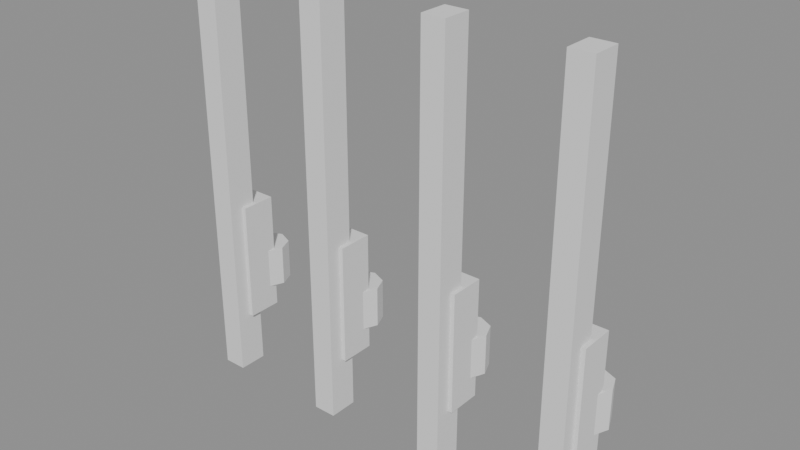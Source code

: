 # Source: gun_rack_guns.blend  (saved by Blender 5.2.44; exported with 4.5.12 LTS)
import bpy
from mathutils import Matrix  # noqa: F401  (used for matrix-valued properties, if any)

bpy.ops.wm.read_factory_settings(use_empty=True)
scene = bpy.context.scene
scene.name = 'Scene'

# ---- meshes
me_cube = bpy.data.meshes.new('Cube')
me_cube.from_pydata([(-0.5, -0.5, -0.5), (-0.5, -0.5, 0.5), (-0.5, 0.5, -0.5), (-0.5, 0.5, 0.5), (0.5, -0.5, -0.5), (0.5, -0.5, 0.5), (0.5, 0.5, -0.5), (0.5, 0.5, 0.5)], [], [(0, 1, 3, 2), (2, 3, 7, 6), (6, 7, 5, 4), (4, 5, 1, 0), (2, 6, 4, 0), (7, 3, 1, 5)])
_uv = me_cube.uv_layers.new(name='UVMap')
_uv.uv.foreach_set('vector', [0.375, 0.0, 0.625, 0.0, 0.625, 0.25, 0.375, 0.25, 0.375, 0.25, 0.625, 0.25, 0.625, 0.5, 0.375, 0.5, 0.375, 0.5, 0.625, 0.5, 0.625, 0.75, 0.375, 0.75, 0.375, 0.75, 0.625, 0.75, 0.625, 1.0, 0.375, 1.0, 0.125, 0.5, 0.375, 0.5, 0.375, 0.75, 0.125, 0.75, 0.625, 0.5, 0.875, 0.5, 0.875, 0.75, 0.625, 0.75])
me_cube.update()
me_cube_001 = bpy.data.meshes.new('Cube.001')
me_cube_001.from_pydata([(-0.5, -0.5, -0.5), (-0.5, -0.5, 0.5), (-0.5, 0.5, -0.5), (-0.5, 0.5, 0.5), (0.5, -0.5, -0.5), (0.5, -0.5, 0.5), (0.5, 0.5, -0.5), (0.5, 0.5, 0.5)], [], [(0, 1, 3, 2), (2, 3, 7, 6), (6, 7, 5, 4), (4, 5, 1, 0), (2, 6, 4, 0), (7, 3, 1, 5)])
_uv = me_cube_001.uv_layers.new(name='UVMap')
_uv.uv.foreach_set('vector', [0.375, 0.0, 0.625, 0.0, 0.625, 0.25, 0.375, 0.25, 0.375, 0.25, 0.625, 0.25, 0.625, 0.5, 0.375, 0.5, 0.375, 0.5, 0.625, 0.5, 0.625, 0.75, 0.375, 0.75, 0.375, 0.75, 0.625, 0.75, 0.625, 1.0, 0.375, 1.0, 0.125, 0.5, 0.375, 0.5, 0.375, 0.75, 0.125, 0.75, 0.625, 0.5, 0.875, 0.5, 0.875, 0.75, 0.625, 0.75])
me_cube_001.update()
me_cylinder = bpy.data.meshes.new('Cylinder')
me_cylinder.from_pydata([(0.0, 0.075, -0.07), (0.0, 0.075, 0.07), (0.05303, 0.05303, -0.07), (0.05303, 0.05303, 0.07), (0.075, 0.0, -0.07), (0.075, 0.0, 0.07), (0.05303, -0.05303, -0.07), (0.05303, -0.05303, 0.07), (0.0, -0.075, -0.07), (0.0, -0.075, 0.07), (-0.05303, -0.05303, -0.07), (-0.05303, -0.05303, 0.07), (-0.075, 0.0, -0.07), (-0.075, 0.0, 0.07), (-0.05303, 0.05303, -0.07), (-0.05303, 0.05303, 0.07)], [], [(0, 1, 3, 2), (2, 3, 5, 4), (4, 5, 7, 6), (6, 7, 9, 8), (8, 9, 11, 10), (10, 11, 13, 12), (3, 1, 15, 13, 11, 9, 7, 5), (12, 13, 15, 14), (14, 15, 1, 0), (0, 2, 4, 6, 8, 10, 12, 14)])
_uv = me_cylinder.uv_layers.new(name='UVMap')
_uv.uv.foreach_set('vector', [1.0, 0.5, 1.0, 1.0, 0.875, 1.0, 0.875, 0.5, 0.875, 0.5, 0.875, 1.0, 0.75, 1.0, 0.75, 0.5, 0.75, 0.5, 0.75, 1.0, 0.625, 1.0, 0.625, 0.5, 0.625, 0.5, 0.625, 1.0, 0.5, 1.0, 0.5, 0.5, 0.5, 0.5, 0.5, 1.0, 0.375, 1.0, 0.375, 0.5, 0.375, 0.5, 0.375, 1.0, 0.25, 1.0, 0.25, 0.5, 0.4197, 0.4197, 0.25, 0.49, 0.08029, 0.4197, 0.01, 0.25, 0.08029, 0.08029, 0.25, 0.01, 0.4197, 0.08029, 0.49, 0.25, 0.25, 0.5, 0.25, 1.0, 0.125, 1.0, 0.125, 0.5, 0.125, 0.5, 0.125, 1.0, 0.0, 1.0, 0.0, 0.5, 0.75, 0.49, 0.9197, 0.4197, 0.99, 0.25, 0.9197, 0.08029, 0.75, 0.01, 0.5803, 0.08029, 0.51, 0.25, 0.5803, 0.4197])
me_cylinder.update()
me_cube_002 = bpy.data.meshes.new('Cube.002')
me_cube_002.from_pydata([(-0.5, -0.5, -0.5), (-0.5, -0.5, 0.5), (-0.5, 0.5, -0.5), (-0.5, 0.5, 0.5), (0.5, -0.5, -0.5), (0.5, -0.5, 0.5), (0.5, 0.5, -0.5), (0.5, 0.5, 0.5)], [], [(0, 1, 3, 2), (2, 3, 7, 6), (6, 7, 5, 4), (4, 5, 1, 0), (2, 6, 4, 0), (7, 3, 1, 5)])
_uv = me_cube_002.uv_layers.new(name='UVMap')
_uv.uv.foreach_set('vector', [0.375, 0.0, 0.625, 0.0, 0.625, 0.25, 0.375, 0.25, 0.375, 0.25, 0.625, 0.25, 0.625, 0.5, 0.375, 0.5, 0.375, 0.5, 0.625, 0.5, 0.625, 0.75, 0.375, 0.75, 0.375, 0.75, 0.625, 0.75, 0.625, 1.0, 0.375, 1.0, 0.125, 0.5, 0.375, 0.5, 0.375, 0.75, 0.125, 0.75, 0.625, 0.5, 0.875, 0.5, 0.875, 0.75, 0.625, 0.75])
me_cube_002.update()
me_cube_003 = bpy.data.meshes.new('Cube.003')
me_cube_003.from_pydata([(-0.5, -0.5, -0.5), (-0.5, -0.5, 0.5), (-0.5, 0.5, -0.5), (-0.5, 0.5, 0.5), (0.5, -0.5, -0.5), (0.5, -0.5, 0.5), (0.5, 0.5, -0.5), (0.5, 0.5, 0.5)], [], [(0, 1, 3, 2), (2, 3, 7, 6), (6, 7, 5, 4), (4, 5, 1, 0), (2, 6, 4, 0), (7, 3, 1, 5)])
_uv = me_cube_003.uv_layers.new(name='UVMap')
_uv.uv.foreach_set('vector', [0.375, 0.0, 0.625, 0.0, 0.625, 0.25, 0.375, 0.25, 0.375, 0.25, 0.625, 0.25, 0.625, 0.5, 0.375, 0.5, 0.375, 0.5, 0.625, 0.5, 0.625, 0.75, 0.375, 0.75, 0.375, 0.75, 0.625, 0.75, 0.625, 1.0, 0.375, 1.0, 0.125, 0.5, 0.375, 0.5, 0.375, 0.75, 0.125, 0.75, 0.625, 0.5, 0.875, 0.5, 0.875, 0.75, 0.625, 0.75])
me_cube_003.update()
me_cylinder_001 = bpy.data.meshes.new('Cylinder.001')
me_cylinder_001.from_pydata([(0.0, 0.075, -0.07), (0.0, 0.075, 0.07), (0.05303, 0.05303, -0.07), (0.05303, 0.05303, 0.07), (0.075, 0.0, -0.07), (0.075, 0.0, 0.07), (0.05303, -0.05303, -0.07), (0.05303, -0.05303, 0.07), (0.0, -0.075, -0.07), (0.0, -0.075, 0.07), (-0.05303, -0.05303, -0.07), (-0.05303, -0.05303, 0.07), (-0.075, 0.0, -0.07), (-0.075, 0.0, 0.07), (-0.05303, 0.05303, -0.07), (-0.05303, 0.05303, 0.07)], [], [(0, 1, 3, 2), (2, 3, 5, 4), (4, 5, 7, 6), (6, 7, 9, 8), (8, 9, 11, 10), (10, 11, 13, 12), (3, 1, 15, 13, 11, 9, 7, 5), (12, 13, 15, 14), (14, 15, 1, 0), (0, 2, 4, 6, 8, 10, 12, 14)])
_uv = me_cylinder_001.uv_layers.new(name='UVMap')
_uv.uv.foreach_set('vector', [1.0, 0.5, 1.0, 1.0, 0.875, 1.0, 0.875, 0.5, 0.875, 0.5, 0.875, 1.0, 0.75, 1.0, 0.75, 0.5, 0.75, 0.5, 0.75, 1.0, 0.625, 1.0, 0.625, 0.5, 0.625, 0.5, 0.625, 1.0, 0.5, 1.0, 0.5, 0.5, 0.5, 0.5, 0.5, 1.0, 0.375, 1.0, 0.375, 0.5, 0.375, 0.5, 0.375, 1.0, 0.25, 1.0, 0.25, 0.5, 0.4197, 0.4197, 0.25, 0.49, 0.08029, 0.4197, 0.01, 0.25, 0.08029, 0.08029, 0.25, 0.01, 0.4197, 0.08029, 0.49, 0.25, 0.25, 0.5, 0.25, 1.0, 0.125, 1.0, 0.125, 0.5, 0.125, 0.5, 0.125, 1.0, 0.0, 1.0, 0.0, 0.5, 0.75, 0.49, 0.9197, 0.4197, 0.99, 0.25, 0.9197, 0.08029, 0.75, 0.01, 0.5803, 0.08029, 0.51, 0.25, 0.5803, 0.4197])
me_cylinder_001.update()
me_cube_004 = bpy.data.meshes.new('Cube.004')
me_cube_004.from_pydata([(-0.5, -0.5, -0.5), (-0.5, -0.5, 0.5), (-0.5, 0.5, -0.5), (-0.5, 0.5, 0.5), (0.5, -0.5, -0.5), (0.5, -0.5, 0.5), (0.5, 0.5, -0.5), (0.5, 0.5, 0.5)], [], [(0, 1, 3, 2), (2, 3, 7, 6), (6, 7, 5, 4), (4, 5, 1, 0), (2, 6, 4, 0), (7, 3, 1, 5)])
_uv = me_cube_004.uv_layers.new(name='UVMap')
_uv.uv.foreach_set('vector', [0.375, 0.0, 0.625, 0.0, 0.625, 0.25, 0.375, 0.25, 0.375, 0.25, 0.625, 0.25, 0.625, 0.5, 0.375, 0.5, 0.375, 0.5, 0.625, 0.5, 0.625, 0.75, 0.375, 0.75, 0.375, 0.75, 0.625, 0.75, 0.625, 1.0, 0.375, 1.0, 0.125, 0.5, 0.375, 0.5, 0.375, 0.75, 0.125, 0.75, 0.625, 0.5, 0.875, 0.5, 0.875, 0.75, 0.625, 0.75])
me_cube_004.update()
me_cube_005 = bpy.data.meshes.new('Cube.005')
me_cube_005.from_pydata([(-0.5, -0.5, -0.5), (-0.5, -0.5, 0.5), (-0.5, 0.5, -0.5), (-0.5, 0.5, 0.5), (0.5, -0.5, -0.5), (0.5, -0.5, 0.5), (0.5, 0.5, -0.5), (0.5, 0.5, 0.5)], [], [(0, 1, 3, 2), (2, 3, 7, 6), (6, 7, 5, 4), (4, 5, 1, 0), (2, 6, 4, 0), (7, 3, 1, 5)])
_uv = me_cube_005.uv_layers.new(name='UVMap')
_uv.uv.foreach_set('vector', [0.375, 0.0, 0.625, 0.0, 0.625, 0.25, 0.375, 0.25, 0.375, 0.25, 0.625, 0.25, 0.625, 0.5, 0.375, 0.5, 0.375, 0.5, 0.625, 0.5, 0.625, 0.75, 0.375, 0.75, 0.375, 0.75, 0.625, 0.75, 0.625, 1.0, 0.375, 1.0, 0.125, 0.5, 0.375, 0.5, 0.375, 0.75, 0.125, 0.75, 0.625, 0.5, 0.875, 0.5, 0.875, 0.75, 0.625, 0.75])
me_cube_005.update()
me_cylinder_002 = bpy.data.meshes.new('Cylinder.002')
me_cylinder_002.from_pydata([(0.0, 0.075, -0.07), (0.0, 0.075, 0.07), (0.05303, 0.05303, -0.07), (0.05303, 0.05303, 0.07), (0.075, 0.0, -0.07), (0.075, 0.0, 0.07), (0.05303, -0.05303, -0.07), (0.05303, -0.05303, 0.07), (0.0, -0.075, -0.07), (0.0, -0.075, 0.07), (-0.05303, -0.05303, -0.07), (-0.05303, -0.05303, 0.07), (-0.075, 0.0, -0.07), (-0.075, 0.0, 0.07), (-0.05303, 0.05303, -0.07), (-0.05303, 0.05303, 0.07)], [], [(0, 1, 3, 2), (2, 3, 5, 4), (4, 5, 7, 6), (6, 7, 9, 8), (8, 9, 11, 10), (10, 11, 13, 12), (3, 1, 15, 13, 11, 9, 7, 5), (12, 13, 15, 14), (14, 15, 1, 0), (0, 2, 4, 6, 8, 10, 12, 14)])
_uv = me_cylinder_002.uv_layers.new(name='UVMap')
_uv.uv.foreach_set('vector', [1.0, 0.5, 1.0, 1.0, 0.875, 1.0, 0.875, 0.5, 0.875, 0.5, 0.875, 1.0, 0.75, 1.0, 0.75, 0.5, 0.75, 0.5, 0.75, 1.0, 0.625, 1.0, 0.625, 0.5, 0.625, 0.5, 0.625, 1.0, 0.5, 1.0, 0.5, 0.5, 0.5, 0.5, 0.5, 1.0, 0.375, 1.0, 0.375, 0.5, 0.375, 0.5, 0.375, 1.0, 0.25, 1.0, 0.25, 0.5, 0.4197, 0.4197, 0.25, 0.49, 0.08029, 0.4197, 0.01, 0.25, 0.08029, 0.08029, 0.25, 0.01, 0.4197, 0.08029, 0.49, 0.25, 0.25, 0.5, 0.25, 1.0, 0.125, 1.0, 0.125, 0.5, 0.125, 0.5, 0.125, 1.0, 0.0, 1.0, 0.0, 0.5, 0.75, 0.49, 0.9197, 0.4197, 0.99, 0.25, 0.9197, 0.08029, 0.75, 0.01, 0.5803, 0.08029, 0.51, 0.25, 0.5803, 0.4197])
me_cylinder_002.update()
me_cube_006 = bpy.data.meshes.new('Cube.006')
me_cube_006.from_pydata([(-0.5, -0.5, -0.5), (-0.5, -0.5, 0.5), (-0.5, 0.5, -0.5), (-0.5, 0.5, 0.5), (0.5, -0.5, -0.5), (0.5, -0.5, 0.5), (0.5, 0.5, -0.5), (0.5, 0.5, 0.5)], [], [(0, 1, 3, 2), (2, 3, 7, 6), (6, 7, 5, 4), (4, 5, 1, 0), (2, 6, 4, 0), (7, 3, 1, 5)])
_uv = me_cube_006.uv_layers.new(name='UVMap')
_uv.uv.foreach_set('vector', [0.375, 0.0, 0.625, 0.0, 0.625, 0.25, 0.375, 0.25, 0.375, 0.25, 0.625, 0.25, 0.625, 0.5, 0.375, 0.5, 0.375, 0.5, 0.625, 0.5, 0.625, 0.75, 0.375, 0.75, 0.375, 0.75, 0.625, 0.75, 0.625, 1.0, 0.375, 1.0, 0.125, 0.5, 0.375, 0.5, 0.375, 0.75, 0.125, 0.75, 0.625, 0.5, 0.875, 0.5, 0.875, 0.75, 0.625, 0.75])
me_cube_006.update()
me_cube_007 = bpy.data.meshes.new('Cube.007')
me_cube_007.from_pydata([(-0.5, -0.5, -0.5), (-0.5, -0.5, 0.5), (-0.5, 0.5, -0.5), (-0.5, 0.5, 0.5), (0.5, -0.5, -0.5), (0.5, -0.5, 0.5), (0.5, 0.5, -0.5), (0.5, 0.5, 0.5)], [], [(0, 1, 3, 2), (2, 3, 7, 6), (6, 7, 5, 4), (4, 5, 1, 0), (2, 6, 4, 0), (7, 3, 1, 5)])
_uv = me_cube_007.uv_layers.new(name='UVMap')
_uv.uv.foreach_set('vector', [0.375, 0.0, 0.625, 0.0, 0.625, 0.25, 0.375, 0.25, 0.375, 0.25, 0.625, 0.25, 0.625, 0.5, 0.375, 0.5, 0.375, 0.5, 0.625, 0.5, 0.625, 0.75, 0.375, 0.75, 0.375, 0.75, 0.625, 0.75, 0.625, 1.0, 0.375, 1.0, 0.125, 0.5, 0.375, 0.5, 0.375, 0.75, 0.125, 0.75, 0.625, 0.5, 0.875, 0.5, 0.875, 0.75, 0.625, 0.75])
me_cube_007.update()
me_cylinder_003 = bpy.data.meshes.new('Cylinder.003')
me_cylinder_003.from_pydata([(0.0, 0.075, -0.07), (0.0, 0.075, 0.07), (0.05303, 0.05303, -0.07), (0.05303, 0.05303, 0.07), (0.075, 0.0, -0.07), (0.075, 0.0, 0.07), (0.05303, -0.05303, -0.07), (0.05303, -0.05303, 0.07), (0.0, -0.075, -0.07), (0.0, -0.075, 0.07), (-0.05303, -0.05303, -0.07), (-0.05303, -0.05303, 0.07), (-0.075, 0.0, -0.07), (-0.075, 0.0, 0.07), (-0.05303, 0.05303, -0.07), (-0.05303, 0.05303, 0.07)], [], [(0, 1, 3, 2), (2, 3, 5, 4), (4, 5, 7, 6), (6, 7, 9, 8), (8, 9, 11, 10), (10, 11, 13, 12), (3, 1, 15, 13, 11, 9, 7, 5), (12, 13, 15, 14), (14, 15, 1, 0), (0, 2, 4, 6, 8, 10, 12, 14)])
_uv = me_cylinder_003.uv_layers.new(name='UVMap')
_uv.uv.foreach_set('vector', [1.0, 0.5, 1.0, 1.0, 0.875, 1.0, 0.875, 0.5, 0.875, 0.5, 0.875, 1.0, 0.75, 1.0, 0.75, 0.5, 0.75, 0.5, 0.75, 1.0, 0.625, 1.0, 0.625, 0.5, 0.625, 0.5, 0.625, 1.0, 0.5, 1.0, 0.5, 0.5, 0.5, 0.5, 0.5, 1.0, 0.375, 1.0, 0.375, 0.5, 0.375, 0.5, 0.375, 1.0, 0.25, 1.0, 0.25, 0.5, 0.4197, 0.4197, 0.25, 0.49, 0.08029, 0.4197, 0.01, 0.25, 0.08029, 0.08029, 0.25, 0.01, 0.4197, 0.08029, 0.49, 0.25, 0.25, 0.5, 0.25, 1.0, 0.125, 1.0, 0.125, 0.5, 0.125, 0.5, 0.125, 1.0, 0.0, 1.0, 0.0, 0.5, 0.75, 0.49, 0.9197, 0.4197, 0.99, 0.25, 0.9197, 0.08029, 0.75, 0.01, 0.5803, 0.08029, 0.51, 0.25, 0.5803, 0.4197])
me_cylinder_003.update()

# ---- objects
ob_cube = bpy.data.objects.new('Cube', me_cube)
ob_cube_001 = bpy.data.objects.new('Cube.001', me_cube_001)
ob_cylinder = bpy.data.objects.new('Cylinder', me_cylinder)
ob_cube_002 = bpy.data.objects.new('Cube.002', me_cube_002)
ob_cube_003 = bpy.data.objects.new('Cube.003', me_cube_003)
ob_cylinder_001 = bpy.data.objects.new('Cylinder.001', me_cylinder_001)
ob_cube_004 = bpy.data.objects.new('Cube.004', me_cube_004)
ob_cube_005 = bpy.data.objects.new('Cube.005', me_cube_005)
ob_cylinder_002 = bpy.data.objects.new('Cylinder.002', me_cylinder_002)
ob_cube_006 = bpy.data.objects.new('Cube.006', me_cube_006)
ob_cube_007 = bpy.data.objects.new('Cube.007', me_cube_007)
ob_cylinder_003 = bpy.data.objects.new('Cylinder.003', me_cylinder_003)

# ---- transforms, parenting, visibility, modifiers, constraints
ob_cube.location = (-0.66, -0.1, 0.945)
ob_cube.scale = (0.08, 0.1, 1.45)
ob_cube_001.location = (-0.66, -0.04, 0.63)
ob_cube_001.scale = (0.11, 0.12, 0.42)
ob_cylinder.location = (-0.66, 0.04, 0.57)
ob_cube_002.location = (-0.22, -0.1, 0.945)
ob_cube_002.scale = (0.08, 0.1, 1.45)
ob_cube_003.location = (-0.22, -0.04, 0.63)
ob_cube_003.scale = (0.11, 0.12, 0.42)
ob_cylinder_001.location = (-0.22, 0.04, 0.57)
ob_cube_004.location = (0.22, -0.1, 0.945)
ob_cube_004.scale = (0.08, 0.1, 1.45)
ob_cube_005.location = (0.22, -0.04, 0.63)
ob_cube_005.scale = (0.11, 0.12, 0.42)
ob_cylinder_002.location = (0.22, 0.04, 0.57)
ob_cube_006.location = (0.66, -0.1, 0.945)
ob_cube_006.scale = (0.08, 0.1, 1.45)
ob_cube_007.location = (0.66, -0.04, 0.63)
ob_cube_007.scale = (0.11, 0.12, 0.42)
ob_cylinder_003.location = (0.66, 0.04, 0.57)

# ---- collection membership
scene.collection.objects.link(ob_cube)
scene.collection.objects.link(ob_cube_001)
scene.collection.objects.link(ob_cylinder)
scene.collection.objects.link(ob_cube_002)
scene.collection.objects.link(ob_cube_003)
scene.collection.objects.link(ob_cylinder_001)
scene.collection.objects.link(ob_cube_004)
scene.collection.objects.link(ob_cube_005)
scene.collection.objects.link(ob_cylinder_002)
scene.collection.objects.link(ob_cube_006)
scene.collection.objects.link(ob_cube_007)
scene.collection.objects.link(ob_cylinder_003)

# ---- scene / render settings (as saved in the file)
scene.frame_start = 1; scene.frame_end = 250; scene.frame_set(1)
scene.render.engine = 'BLENDER_EEVEE_NEXT'
scene.render.bake_bias = 0.0
scene.render.bake_samples = 0
scene.render.compositor_device = 'GPU'
scene.eevee.use_volume_custom_range = False
scene.eevee.fast_gi_thickness_near = 0.1
scene.eevee.fast_gi_thickness_far = 0.0
scene.eevee.ray_tracing_options.screen_trace_thickness = 0.1
bpy.context.view_layer.update()

# ---- added for rendering (the .blend has no active camera and no usable light): camera, sun + grey world if the file has none
cam_auto = bpy.data.cameras.new('AutoCamera')
cam_auto.lens = 50.0
cam_auto.sensor_width = 36.0
cam_auto.clip_end = 1000.0
ob_auto_camera = bpy.data.objects.new('AutoCamera', cam_auto)
scene.collection.objects.link(ob_auto_camera)
ob_auto_camera.location = (1.92607, -2.32879, 2.48586)
ob_auto_camera.rotation_euler = (1.09748, -7.21219e-08, 0.694738)
scene.camera = ob_auto_camera
light_auto_sun = bpy.data.lights.new('AutoSun', 'SUN')
light_auto_sun.energy = 3.0
light_auto_sun.angle = 0.0523599
ob_auto_sun = bpy.data.objects.new('AutoSun', light_auto_sun)
scene.collection.objects.link(ob_auto_sun)
ob_auto_sun.rotation_euler = (0.872665, 0.174533, 0.523599)
if scene.world is None:
    world_auto = bpy.data.worlds.new('AutoWorld')
    world_auto.color = (0.3, 0.3, 0.3)
    scene.world = world_auto
bpy.context.view_layer.update()
